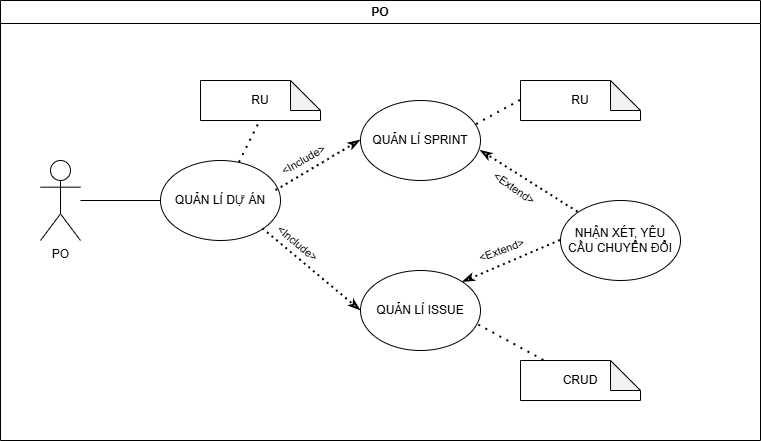

The diagram above was exported from draw.io. Its source (the exported page's mxGraphModel, read from the mxfile embedded in the PNG):
<mxGraphModel dx="1042" dy="527" grid="1" gridSize="10" guides="1" tooltips="1" connect="1" arrows="1" fold="1" page="1" pageScale="1" pageWidth="827" pageHeight="1169" math="0" shadow="0">
  <root>
    <mxCell id="0" />
    <mxCell id="1" parent="0" />
    <mxCell id="EufUrk76wQ3Ujedhny32-1" parent="1" style="swimlane;whiteSpace=wrap;html=1;" value="PO" vertex="1">
      <mxGeometry height="440" width="760" x="40" y="40" as="geometry" />
    </mxCell>
    <mxCell id="EufUrk76wQ3Ujedhny32-2" parent="EufUrk76wQ3Ujedhny32-1" style="ellipse;whiteSpace=wrap;html=1;" value="QUẢN LÍ DỰ ÁN" vertex="1">
      <mxGeometry height="80" width="120" x="160" y="160" as="geometry" />
    </mxCell>
    <mxCell id="EufUrk76wQ3Ujedhny32-3" edge="1" parent="EufUrk76wQ3Ujedhny32-1" source="EufUrk76wQ3Ujedhny32-6" style="endArrow=none;html=1;rounded=0;entryX=0;entryY=0.5;entryDx=0;entryDy=0;" target="EufUrk76wQ3Ujedhny32-2" value="">
      <mxGeometry height="50" relative="1" width="50" as="geometry">
        <mxPoint x="80" y="320" as="sourcePoint" />
        <mxPoint x="410" y="90" as="targetPoint" />
      </mxGeometry>
    </mxCell>
    <mxCell id="EufUrk76wQ3Ujedhny32-4" parent="EufUrk76wQ3Ujedhny32-1" style="ellipse;whiteSpace=wrap;html=1;" value="QUẢN LÍ ISSUE" vertex="1">
      <mxGeometry height="80" width="120" x="360" y="270" as="geometry" />
    </mxCell>
    <mxCell id="EufUrk76wQ3Ujedhny32-6" parent="EufUrk76wQ3Ujedhny32-1" style="shape=umlActor;verticalLabelPosition=bottom;verticalAlign=top;html=1;outlineConnect=0;" value="&lt;div&gt;PO&lt;/div&gt;" vertex="1">
      <mxGeometry height="80" width="40" x="40" y="160" as="geometry" />
    </mxCell>
    <mxCell id="EufUrk76wQ3Ujedhny32-7" parent="EufUrk76wQ3Ujedhny32-1" style="ellipse;whiteSpace=wrap;html=1;" value="NHẬN XÉT, YÊU CẦU CHUYỂN ĐỔI" vertex="1">
      <mxGeometry height="80" width="120" x="560" y="200" as="geometry" />
    </mxCell>
    <mxCell id="EufUrk76wQ3Ujedhny32-8" parent="EufUrk76wQ3Ujedhny32-1" style="ellipse;whiteSpace=wrap;html=1;" value="QUẢN LÍ SPRINT" vertex="1">
      <mxGeometry height="80" width="120" x="360" y="100" as="geometry" />
    </mxCell>
    <mxCell id="EufUrk76wQ3Ujedhny32-10" parent="EufUrk76wQ3Ujedhny32-1" style="shape=note;whiteSpace=wrap;html=1;backgroundOutline=1;darkOpacity=0.05;" value="RU" vertex="1">
      <mxGeometry height="40" width="120" x="200" y="80" as="geometry" />
    </mxCell>
    <mxCell id="EufUrk76wQ3Ujedhny32-12" parent="EufUrk76wQ3Ujedhny32-1" style="shape=note;whiteSpace=wrap;html=1;backgroundOutline=1;darkOpacity=0.05;" value="CRUD" vertex="1">
      <mxGeometry height="40" width="120" x="520" y="360" as="geometry" />
    </mxCell>
    <mxCell id="EufUrk76wQ3Ujedhny32-13" parent="EufUrk76wQ3Ujedhny32-1" style="shape=note;whiteSpace=wrap;html=1;backgroundOutline=1;darkOpacity=0.05;" value="RU" vertex="1">
      <mxGeometry height="40" width="120" x="520" y="80" as="geometry" />
    </mxCell>
    <mxCell id="EufUrk76wQ3Ujedhny32-14" edge="1" parent="EufUrk76wQ3Ujedhny32-1" source="EufUrk76wQ3Ujedhny32-12" style="endArrow=none;dashed=1;html=1;dashPattern=1 3;strokeWidth=2;rounded=0;entryX=0.963;entryY=0.663;entryDx=0;entryDy=0;entryPerimeter=0;" target="EufUrk76wQ3Ujedhny32-4" value="">
      <mxGeometry height="50" relative="1" width="50" as="geometry">
        <mxPoint x="360" y="390" as="sourcePoint" />
        <mxPoint x="410" y="340" as="targetPoint" />
      </mxGeometry>
    </mxCell>
    <mxCell id="EufUrk76wQ3Ujedhny32-16" edge="1" parent="EufUrk76wQ3Ujedhny32-1" source="EufUrk76wQ3Ujedhny32-2" style="endArrow=none;dashed=1;html=1;dashPattern=1 3;strokeWidth=2;rounded=0;entryX=0.5;entryY=1;entryDx=0;entryDy=0;entryPerimeter=0;" target="EufUrk76wQ3Ujedhny32-10" value="">
      <mxGeometry height="50" relative="1" width="50" as="geometry">
        <mxPoint x="310" y="257" as="sourcePoint" />
        <mxPoint x="250" y="230" as="targetPoint" />
      </mxGeometry>
    </mxCell>
    <mxCell id="EufUrk76wQ3Ujedhny32-17" edge="1" parent="EufUrk76wQ3Ujedhny32-1" source="EufUrk76wQ3Ujedhny32-13" style="endArrow=none;dashed=1;html=1;dashPattern=1 3;strokeWidth=2;rounded=0;entryX=0.944;entryY=0.32;entryDx=0;entryDy=0;entryPerimeter=0;exitX=0;exitY=0.5;exitDx=0;exitDy=0;exitPerimeter=0;" target="EufUrk76wQ3Ujedhny32-8" value="">
      <mxGeometry height="50" relative="1" width="50" as="geometry">
        <mxPoint x="560" y="227" as="sourcePoint" />
        <mxPoint x="500" y="200" as="targetPoint" />
      </mxGeometry>
    </mxCell>
    <mxCell id="EufUrk76wQ3Ujedhny32-18" edge="1" parent="EufUrk76wQ3Ujedhny32-1" source="EufUrk76wQ3Ujedhny32-2" style="endArrow=classicThin;dashed=1;html=1;dashPattern=1 2;strokeWidth=2;rounded=0;exitX=0.963;exitY=0.377;exitDx=0;exitDy=0;exitPerimeter=0;entryX=0;entryY=0.5;entryDx=0;entryDy=0;endFill=0;" target="EufUrk76wQ3Ujedhny32-8" value="">
      <mxGeometry height="50" relative="1" width="50" as="geometry">
        <mxPoint x="360" y="390" as="sourcePoint" />
        <mxPoint x="410" y="340" as="targetPoint" />
      </mxGeometry>
    </mxCell>
    <mxCell id="EufUrk76wQ3Ujedhny32-19" connectable="0" parent="EufUrk76wQ3Ujedhny32-18" style="edgeLabel;html=1;align=center;verticalAlign=middle;resizable=0;points=[];rotation=330;" value="&amp;lt;Include&amp;gt;" vertex="1">
      <mxGeometry relative="1" x="-0.33399999999999996" y="4" as="geometry">
        <mxPoint y="-10" as="offset" />
      </mxGeometry>
    </mxCell>
    <mxCell id="EufUrk76wQ3Ujedhny32-20" edge="1" parent="EufUrk76wQ3Ujedhny32-1" source="EufUrk76wQ3Ujedhny32-2" style="endArrow=classicThin;dashed=1;html=1;dashPattern=1 2;strokeWidth=2;rounded=0;exitX=1;exitY=1;exitDx=0;exitDy=0;entryX=0;entryY=0.5;entryDx=0;entryDy=0;endFill=0;" target="EufUrk76wQ3Ujedhny32-4" value="">
      <mxGeometry height="50" relative="1" width="50" as="geometry">
        <mxPoint x="300" y="350" as="sourcePoint" />
        <mxPoint x="394" y="270" as="targetPoint" />
      </mxGeometry>
    </mxCell>
    <mxCell id="EufUrk76wQ3Ujedhny32-21" connectable="0" parent="EufUrk76wQ3Ujedhny32-20" style="edgeLabel;html=1;align=center;verticalAlign=middle;resizable=0;points=[];rotation=40;" value="&amp;lt;Include&amp;gt;" vertex="1">
      <mxGeometry relative="1" x="-0.33399999999999996" y="4" as="geometry">
        <mxPoint y="-10" as="offset" />
      </mxGeometry>
    </mxCell>
    <mxCell id="EufUrk76wQ3Ujedhny32-22" edge="1" parent="EufUrk76wQ3Ujedhny32-1" source="EufUrk76wQ3Ujedhny32-7" style="endArrow=classicThin;dashed=1;html=1;dashPattern=1 2;strokeWidth=2;rounded=0;exitX=0;exitY=0.5;exitDx=0;exitDy=0;entryX=1;entryY=0;entryDx=0;entryDy=0;endFill=0;" target="EufUrk76wQ3Ujedhny32-4" value="">
      <mxGeometry height="50" relative="1" width="50" as="geometry">
        <mxPoint x="520" y="240" as="sourcePoint" />
        <mxPoint x="618" y="322" as="targetPoint" />
      </mxGeometry>
    </mxCell>
    <mxCell id="EufUrk76wQ3Ujedhny32-23" connectable="0" parent="EufUrk76wQ3Ujedhny32-22" style="edgeLabel;html=1;align=center;verticalAlign=middle;resizable=0;points=[];rotation=340;" value="&amp;lt;Extend&amp;gt;" vertex="1">
      <mxGeometry relative="1" x="-0.33399999999999996" y="4" as="geometry">
        <mxPoint x="-29" y="-8" as="offset" />
      </mxGeometry>
    </mxCell>
    <mxCell id="EufUrk76wQ3Ujedhny32-24" edge="1" parent="EufUrk76wQ3Ujedhny32-1" source="EufUrk76wQ3Ujedhny32-7" style="endArrow=classicThin;dashed=1;html=1;dashPattern=1 2;strokeWidth=2;rounded=0;exitX=0;exitY=0;exitDx=0;exitDy=0;entryX=1.001;entryY=0.627;entryDx=0;entryDy=0;endFill=0;entryPerimeter=0;" target="EufUrk76wQ3Ujedhny32-8" value="">
      <mxGeometry height="50" relative="1" width="50" as="geometry">
        <mxPoint x="628" y="190" as="sourcePoint" />
        <mxPoint x="530" y="232" as="targetPoint" />
      </mxGeometry>
    </mxCell>
    <mxCell id="EufUrk76wQ3Ujedhny32-25" connectable="0" parent="EufUrk76wQ3Ujedhny32-24" style="edgeLabel;html=1;align=center;verticalAlign=middle;resizable=0;points=[];rotation=35;" value="&amp;lt;Extend&amp;gt;" vertex="1">
      <mxGeometry relative="1" x="-0.33399999999999996" y="4" as="geometry">
        <mxPoint x="-29" y="-8" as="offset" />
      </mxGeometry>
    </mxCell>
  </root>
</mxGraphModel>